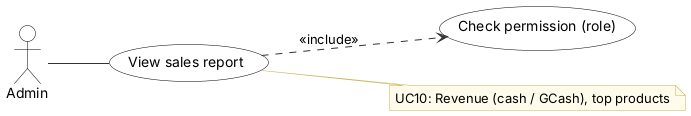

The diagram above was rendered by PlantUML. Its source (embedded in the PNG):
@startuml
' Use case UC10 View sales report - Inventory & POS System v0.20.4 (report, Lecture 5; redrawn 2026-10-12)
' Edit: paste into draw.io (Arrange > Insert > Advanced > PlantUML) or planttext.com
skinparam defaultFontName Arial
skinparam shadowing false
skinparam ArrowColor #333333
skinparam rectangle {
  BackgroundColor White
  BorderColor Black
}
skinparam usecase {
  BackgroundColor White
  BorderColor Black
}
skinparam class {
  BackgroundColor White
  BorderColor Black
  HeaderBackgroundColor #E6F1EE
}
skinparam activity {
  BackgroundColor White
  BorderColor Black
}
skinparam state {
  BackgroundColor White
  BorderColor Black
}
skinparam sequence {
  ParticipantBackgroundColor White
  ParticipantBorderColor Black
  LifeLineBorderColor #888888
  ActorBorderColor Black
  ActorBackgroundColor White
}
skinparam note {
  BackgroundColor #FFFBEA
  BorderColor #C9B458
}
skinparam swimlaneWidth same
hide circle

left to right direction
actor "Admin" as Admin
usecase "View sales report" as U
usecase "Check permission (role)" as I0
U ..> I0 : <<include>>
Admin -- U
note right of U
  UC10: Revenue (cash / GCash), top products
end note
@enduml